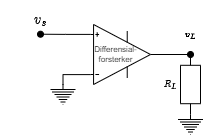

The diagram above was exported from draw.io. Its source (the exported page's mxGraphModel, read from the mxfile embedded in the PNG):
<mxGraphModel dx="264" dy="490" grid="1" gridSize="10" guides="1" tooltips="1" connect="1" arrows="1" fold="1" page="1" pageScale="1" pageWidth="850" pageHeight="1100" math="1" shadow="0">
  <root>
    <mxCell id="0" />
    <mxCell id="1" parent="0" />
    <mxCell id="rbzwBp37Yz4c2XU2TYs7-3" style="edgeStyle=orthogonalEdgeStyle;rounded=0;orthogonalLoop=1;jettySize=auto;html=1;exitX=0;exitY=0.165;exitDx=0;exitDy=0;exitPerimeter=0;entryX=0.5;entryY=0;entryDx=0;entryDy=0;entryPerimeter=0;endArrow=none;endFill=0;" edge="1" parent="1" source="rbzwBp37Yz4c2XU2TYs7-1" target="rbzwBp37Yz4c2XU2TYs7-2">
      <mxGeometry relative="1" as="geometry" />
    </mxCell>
    <mxCell id="rbzwBp37Yz4c2XU2TYs7-11" style="edgeStyle=orthogonalEdgeStyle;rounded=0;orthogonalLoop=1;jettySize=auto;html=1;exitX=1;exitY=0.5;exitDx=0;exitDy=0;exitPerimeter=0;fontSize=8;endArrow=oval;endFill=1;" edge="1" parent="1" source="rbzwBp37Yz4c2XU2TYs7-1">
      <mxGeometry relative="1" as="geometry">
        <mxPoint x="400" y="660" as="targetPoint" />
      </mxGeometry>
    </mxCell>
    <mxCell id="rbzwBp37Yz4c2XU2TYs7-14" style="edgeStyle=orthogonalEdgeStyle;rounded=0;orthogonalLoop=1;jettySize=auto;html=1;exitX=0;exitY=0.835;exitDx=0;exitDy=0;exitPerimeter=0;fontSize=8;endArrow=oval;endFill=1;" edge="1" parent="1" source="rbzwBp37Yz4c2XU2TYs7-1">
      <mxGeometry relative="1" as="geometry">
        <mxPoint x="250" y="639.7142857142858" as="targetPoint" />
      </mxGeometry>
    </mxCell>
    <mxCell id="rbzwBp37Yz4c2XU2TYs7-1" value="" style="verticalLabelPosition=bottom;shadow=0;dashed=0;align=center;html=1;verticalAlign=top;shape=mxgraph.electrical.abstract.operational_amp_1;flipV=1;" vertex="1" parent="1">
      <mxGeometry x="300" y="630" width="60" height="60" as="geometry" />
    </mxCell>
    <mxCell id="rbzwBp37Yz4c2XU2TYs7-2" value="" style="pointerEvents=1;verticalLabelPosition=bottom;shadow=0;dashed=0;align=center;html=1;verticalAlign=top;shape=mxgraph.electrical.signal_sources.protective_earth;" vertex="1" parent="1">
      <mxGeometry x="260" y="690" width="25" height="20" as="geometry" />
    </mxCell>
    <mxCell id="rbzwBp37Yz4c2XU2TYs7-7" value="$$v_{s}$$" style="text;html=1;align=center;verticalAlign=middle;resizable=0;points=[];autosize=1;strokeColor=none;fillColor=none;" vertex="1" parent="1">
      <mxGeometry x="210" y="610" width="80" height="30" as="geometry" />
    </mxCell>
    <mxCell id="rbzwBp37Yz4c2XU2TYs7-10" value="&lt;font style=&quot;font-size: 8px;&quot;&gt;Differensial-&lt;br style=&quot;font-size: 8px;&quot;&gt;forsterker&lt;/font&gt;" style="text;html=1;align=center;verticalAlign=middle;resizable=0;points=[];autosize=1;strokeColor=none;fillColor=none;fontSize=8;" vertex="1" parent="1">
      <mxGeometry x="290" y="645" width="70" height="30" as="geometry" />
    </mxCell>
    <mxCell id="rbzwBp37Yz4c2XU2TYs7-12" value="$$v_L$$" style="text;html=1;align=center;verticalAlign=middle;resizable=0;points=[];autosize=1;strokeColor=none;fillColor=none;fontSize=8;" vertex="1" parent="1">
      <mxGeometry x="375" y="630" width="50" height="20" as="geometry" />
    </mxCell>
    <mxCell id="rbzwBp37Yz4c2XU2TYs7-15" value="" style="pointerEvents=1;verticalLabelPosition=bottom;shadow=0;dashed=0;align=center;html=1;verticalAlign=top;shape=mxgraph.electrical.resistors.resistor_1;fontSize=8;direction=south;" vertex="1" parent="1">
      <mxGeometry x="390" y="660" width="20" height="60" as="geometry" />
    </mxCell>
    <mxCell id="rbzwBp37Yz4c2XU2TYs7-16" value="" style="pointerEvents=1;verticalLabelPosition=bottom;shadow=0;dashed=0;align=center;html=1;verticalAlign=top;shape=mxgraph.electrical.signal_sources.protective_earth;fontSize=8;" vertex="1" parent="1">
      <mxGeometry x="387.5" y="720" width="25" height="20" as="geometry" />
    </mxCell>
    <mxCell id="rbzwBp37Yz4c2XU2TYs7-17" value="$$R_L$$" style="text;html=1;align=center;verticalAlign=middle;resizable=0;points=[];autosize=1;strokeColor=none;fillColor=none;fontSize=8;" vertex="1" parent="1">
      <mxGeometry x="350" y="680" width="60" height="20" as="geometry" />
    </mxCell>
  </root>
</mxGraphModel>